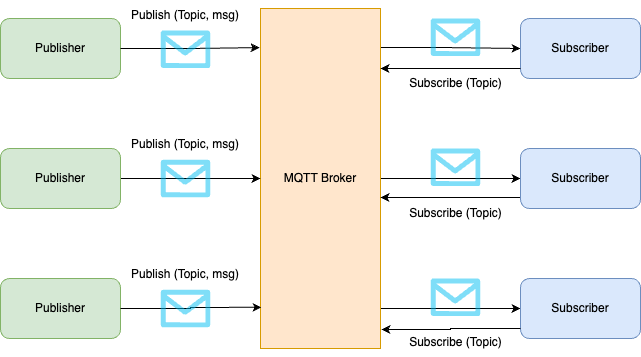

The diagram above was exported from draw.io. Its source (the exported page's mxGraphModel, read from the mxfile embedded in the PNG):
<mxGraphModel dx="1309" dy="999" grid="1" gridSize="10" guides="1" tooltips="1" connect="1" arrows="1" fold="1" page="1" pageScale="1" pageWidth="1000" pageHeight="700" math="0" shadow="0">
  <root>
    <mxCell id="0" />
    <mxCell id="1" parent="0" />
    <mxCell id="2l3QQBm9eqOARoddW9wy-15" style="edgeStyle=orthogonalEdgeStyle;rounded=0;orthogonalLoop=1;jettySize=auto;html=1;entryX=0;entryY=0.5;entryDx=0;entryDy=0;exitX=0.992;exitY=0.115;exitDx=0;exitDy=0;exitPerimeter=0;" edge="1" parent="1" source="2l3QQBm9eqOARoddW9wy-2" target="2l3QQBm9eqOARoddW9wy-3">
      <mxGeometry relative="1" as="geometry" />
    </mxCell>
    <mxCell id="2l3QQBm9eqOARoddW9wy-16" style="edgeStyle=orthogonalEdgeStyle;rounded=0;orthogonalLoop=1;jettySize=auto;html=1;entryX=0;entryY=0.5;entryDx=0;entryDy=0;" edge="1" parent="1" source="2l3QQBm9eqOARoddW9wy-2" target="2l3QQBm9eqOARoddW9wy-5">
      <mxGeometry relative="1" as="geometry" />
    </mxCell>
    <mxCell id="2l3QQBm9eqOARoddW9wy-18" style="edgeStyle=orthogonalEdgeStyle;rounded=0;orthogonalLoop=1;jettySize=auto;html=1;" edge="1" parent="1" source="2l3QQBm9eqOARoddW9wy-2" target="2l3QQBm9eqOARoddW9wy-4">
      <mxGeometry relative="1" as="geometry">
        <Array as="points">
          <mxPoint x="570" y="460" />
          <mxPoint x="570" y="460" />
        </Array>
      </mxGeometry>
    </mxCell>
    <mxCell id="2l3QQBm9eqOARoddW9wy-2" value="MQTT Broker" style="rounded=0;whiteSpace=wrap;html=1;fillColor=#ffe6cc;strokeColor=#d79b00;" vertex="1" parent="1">
      <mxGeometry x="420" y="160" width="120" height="340" as="geometry" />
    </mxCell>
    <mxCell id="2l3QQBm9eqOARoddW9wy-3" value="Subscriber" style="rounded=1;whiteSpace=wrap;html=1;fillColor=#dae8fc;strokeColor=#6c8ebf;" vertex="1" parent="1">
      <mxGeometry x="680" y="170" width="120" height="60" as="geometry" />
    </mxCell>
    <mxCell id="2l3QQBm9eqOARoddW9wy-4" value="Subscriber" style="rounded=1;whiteSpace=wrap;html=1;fillColor=#dae8fc;strokeColor=#6c8ebf;" vertex="1" parent="1">
      <mxGeometry x="680" y="430" width="120" height="60" as="geometry" />
    </mxCell>
    <mxCell id="2l3QQBm9eqOARoddW9wy-13" style="edgeStyle=orthogonalEdgeStyle;rounded=0;orthogonalLoop=1;jettySize=auto;html=1;entryX=1;entryY=0.5;entryDx=0;entryDy=0;" edge="1" parent="1">
      <mxGeometry relative="1" as="geometry">
        <mxPoint x="680" y="349" as="sourcePoint" />
        <mxPoint x="540" y="349" as="targetPoint" />
      </mxGeometry>
    </mxCell>
    <mxCell id="2l3QQBm9eqOARoddW9wy-5" value="Subscriber" style="rounded=1;whiteSpace=wrap;html=1;fillColor=#dae8fc;strokeColor=#6c8ebf;" vertex="1" parent="1">
      <mxGeometry x="680" y="300" width="120" height="60" as="geometry" />
    </mxCell>
    <mxCell id="2l3QQBm9eqOARoddW9wy-6" value="Publisher" style="rounded=1;whiteSpace=wrap;html=1;fillColor=#d5e8d4;strokeColor=#82b366;" vertex="1" parent="1">
      <mxGeometry x="160" y="170" width="120" height="60" as="geometry" />
    </mxCell>
    <mxCell id="2l3QQBm9eqOARoddW9wy-7" value="Publisher" style="rounded=1;whiteSpace=wrap;html=1;fillColor=#d5e8d4;strokeColor=#82b366;" vertex="1" parent="1">
      <mxGeometry x="160" y="430" width="120" height="60" as="geometry" />
    </mxCell>
    <mxCell id="2l3QQBm9eqOARoddW9wy-10" style="edgeStyle=orthogonalEdgeStyle;rounded=0;orthogonalLoop=1;jettySize=auto;html=1;entryX=0;entryY=0.5;entryDx=0;entryDy=0;" edge="1" parent="1" source="2l3QQBm9eqOARoddW9wy-8" target="2l3QQBm9eqOARoddW9wy-2">
      <mxGeometry relative="1" as="geometry" />
    </mxCell>
    <mxCell id="2l3QQBm9eqOARoddW9wy-8" value="Publisher" style="rounded=1;whiteSpace=wrap;html=1;fillColor=#d5e8d4;strokeColor=#82b366;" vertex="1" parent="1">
      <mxGeometry x="160" y="300" width="120" height="60" as="geometry" />
    </mxCell>
    <mxCell id="2l3QQBm9eqOARoddW9wy-9" style="edgeStyle=orthogonalEdgeStyle;rounded=0;orthogonalLoop=1;jettySize=auto;html=1;entryX=-0.008;entryY=0.115;entryDx=0;entryDy=0;entryPerimeter=0;" edge="1" parent="1" source="2l3QQBm9eqOARoddW9wy-6" target="2l3QQBm9eqOARoddW9wy-2">
      <mxGeometry relative="1" as="geometry" />
    </mxCell>
    <mxCell id="2l3QQBm9eqOARoddW9wy-11" style="edgeStyle=orthogonalEdgeStyle;rounded=0;orthogonalLoop=1;jettySize=auto;html=1;entryX=0.008;entryY=0.879;entryDx=0;entryDy=0;entryPerimeter=0;" edge="1" parent="1" source="2l3QQBm9eqOARoddW9wy-7" target="2l3QQBm9eqOARoddW9wy-2">
      <mxGeometry relative="1" as="geometry" />
    </mxCell>
    <mxCell id="2l3QQBm9eqOARoddW9wy-12" style="edgeStyle=orthogonalEdgeStyle;rounded=0;orthogonalLoop=1;jettySize=auto;html=1;" edge="1" parent="1" source="2l3QQBm9eqOARoddW9wy-3">
      <mxGeometry relative="1" as="geometry">
        <mxPoint x="540" y="220" as="targetPoint" />
        <Array as="points">
          <mxPoint x="540" y="220" />
        </Array>
      </mxGeometry>
    </mxCell>
    <mxCell id="2l3QQBm9eqOARoddW9wy-19" style="edgeStyle=orthogonalEdgeStyle;rounded=0;orthogonalLoop=1;jettySize=auto;html=1;entryX=1.008;entryY=0.944;entryDx=0;entryDy=0;entryPerimeter=0;" edge="1" parent="1" source="2l3QQBm9eqOARoddW9wy-4" target="2l3QQBm9eqOARoddW9wy-2">
      <mxGeometry relative="1" as="geometry">
        <Array as="points">
          <mxPoint x="610" y="480" />
          <mxPoint x="610" y="481" />
        </Array>
      </mxGeometry>
    </mxCell>
    <mxCell id="2l3QQBm9eqOARoddW9wy-20" value="" style="verticalLabelPosition=bottom;html=1;verticalAlign=top;align=center;strokeColor=none;fillColor=#00BEF2;shape=mxgraph.azure.message;pointerEvents=1;gradientColor=none;" vertex="1" parent="1">
      <mxGeometry x="320" y="182" width="50" height="37.5" as="geometry" />
    </mxCell>
    <mxCell id="2l3QQBm9eqOARoddW9wy-21" value="" style="verticalLabelPosition=bottom;html=1;verticalAlign=top;align=center;strokeColor=none;fillColor=#00BEF2;shape=mxgraph.azure.message;pointerEvents=1;gradientColor=none;" vertex="1" parent="1">
      <mxGeometry x="320" y="311.25" width="50" height="37.5" as="geometry" />
    </mxCell>
    <mxCell id="2l3QQBm9eqOARoddW9wy-22" value="" style="verticalLabelPosition=bottom;html=1;verticalAlign=top;align=center;strokeColor=none;fillColor=#00BEF2;shape=mxgraph.azure.message;pointerEvents=1;gradientColor=none;" vertex="1" parent="1">
      <mxGeometry x="320" y="441.25" width="50" height="37.5" as="geometry" />
    </mxCell>
    <mxCell id="2l3QQBm9eqOARoddW9wy-23" value="" style="verticalLabelPosition=bottom;html=1;verticalAlign=top;align=center;strokeColor=none;fillColor=#00BEF2;shape=mxgraph.azure.message;pointerEvents=1;gradientColor=none;" vertex="1" parent="1">
      <mxGeometry x="590" y="170" width="50" height="37.5" as="geometry" />
    </mxCell>
    <mxCell id="2l3QQBm9eqOARoddW9wy-24" value="" style="verticalLabelPosition=bottom;html=1;verticalAlign=top;align=center;strokeColor=none;fillColor=#00BEF2;shape=mxgraph.azure.message;pointerEvents=1;gradientColor=none;" vertex="1" parent="1">
      <mxGeometry x="590" y="300" width="50" height="37.5" as="geometry" />
    </mxCell>
    <mxCell id="2l3QQBm9eqOARoddW9wy-26" value="" style="verticalLabelPosition=bottom;html=1;verticalAlign=top;align=center;strokeColor=none;fillColor=#00BEF2;shape=mxgraph.azure.message;pointerEvents=1;gradientColor=none;" vertex="1" parent="1">
      <mxGeometry x="590" y="430" width="50" height="37.5" as="geometry" />
    </mxCell>
    <mxCell id="2l3QQBm9eqOARoddW9wy-27" value="Publish (Topic, msg)" style="text;html=1;align=center;verticalAlign=middle;whiteSpace=wrap;rounded=0;" vertex="1" parent="1">
      <mxGeometry x="285" y="152" width="120" height="30" as="geometry" />
    </mxCell>
    <mxCell id="2l3QQBm9eqOARoddW9wy-28" value="Publish (Topic, msg)" style="text;html=1;align=center;verticalAlign=middle;whiteSpace=wrap;rounded=0;" vertex="1" parent="1">
      <mxGeometry x="285" y="281.25" width="120" height="30" as="geometry" />
    </mxCell>
    <mxCell id="2l3QQBm9eqOARoddW9wy-29" value="Publish (Topic, msg)" style="text;html=1;align=center;verticalAlign=middle;whiteSpace=wrap;rounded=0;" vertex="1" parent="1">
      <mxGeometry x="285" y="411.25" width="120" height="30" as="geometry" />
    </mxCell>
    <mxCell id="2l3QQBm9eqOARoddW9wy-30" value="Subscribe (Topic)" style="text;html=1;align=center;verticalAlign=middle;whiteSpace=wrap;rounded=0;" vertex="1" parent="1">
      <mxGeometry x="547.5" y="219.5" width="135" height="30" as="geometry" />
    </mxCell>
    <mxCell id="2l3QQBm9eqOARoddW9wy-31" value="Subscribe (Topic)" style="text;html=1;align=center;verticalAlign=middle;whiteSpace=wrap;rounded=0;" vertex="1" parent="1">
      <mxGeometry x="547.5" y="350" width="135" height="30" as="geometry" />
    </mxCell>
    <mxCell id="2l3QQBm9eqOARoddW9wy-32" value="Subscribe (Topic)" style="text;html=1;align=center;verticalAlign=middle;whiteSpace=wrap;rounded=0;" vertex="1" parent="1">
      <mxGeometry x="547.5" y="478.75" width="135" height="30" as="geometry" />
    </mxCell>
  </root>
</mxGraphModel>